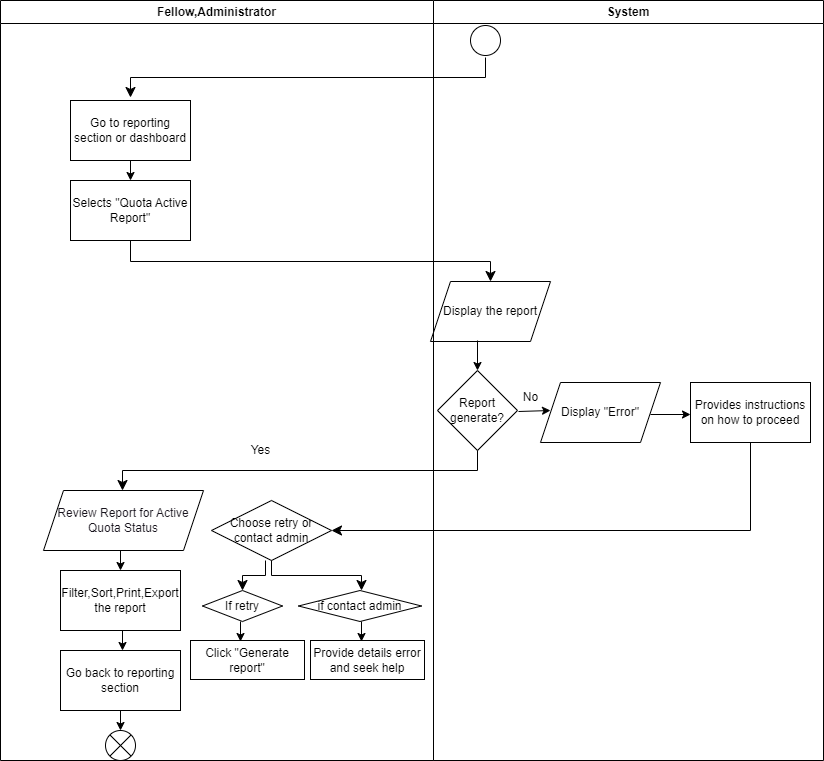

The diagram above was exported from draw.io. Its source (the exported page's mxGraphModel, read from the mxfile embedded in the PNG):
<mxGraphModel dx="1378" dy="725" grid="1" gridSize="10" guides="1" tooltips="1" connect="1" arrows="1" fold="1" page="1" pageScale="1" pageWidth="850" pageHeight="1100" math="0" shadow="0">
  <root>
    <mxCell id="0" />
    <mxCell id="1" parent="0" />
    <mxCell id="2" value="" style="ellipse;" parent="1" vertex="1">
      <mxGeometry x="500" y="25" width="30" height="30" as="geometry" />
    </mxCell>
    <mxCell id="3" value="" style="edgeStyle=elbowEdgeStyle;elbow=vertical;endArrow=classic;html=1;curved=0;rounded=0;endSize=8;startSize=8;" parent="1" edge="1">
      <mxGeometry width="50" height="50" relative="1" as="geometry">
        <mxPoint x="515" y="57" as="sourcePoint" />
        <mxPoint x="160" y="97" as="targetPoint" />
      </mxGeometry>
    </mxCell>
    <mxCell id="4" value="Go to reporting section or dashboard" style="rounded=0;whiteSpace=wrap;html=1;" parent="1" vertex="1">
      <mxGeometry x="100" y="100" width="120" height="60" as="geometry" />
    </mxCell>
    <mxCell id="5" value="" style="endArrow=classic;html=1;" parent="1" edge="1">
      <mxGeometry width="50" height="50" relative="1" as="geometry">
        <mxPoint x="160" y="160" as="sourcePoint" />
        <mxPoint x="160" y="180" as="targetPoint" />
      </mxGeometry>
    </mxCell>
    <mxCell id="6" value="Selects &quot;Quota Active Report&quot;" style="rounded=0;whiteSpace=wrap;html=1;" parent="1" vertex="1">
      <mxGeometry x="100" y="180" width="120" height="60" as="geometry" />
    </mxCell>
    <mxCell id="7" value="" style="edgeStyle=elbowEdgeStyle;elbow=vertical;endArrow=classic;html=1;curved=0;rounded=0;endSize=8;startSize=8;entryX=0.5;entryY=0;entryDx=0;entryDy=0;" parent="1" target="8" edge="1">
      <mxGeometry width="50" height="50" relative="1" as="geometry">
        <mxPoint x="160" y="240" as="sourcePoint" />
        <mxPoint x="520" y="260" as="targetPoint" />
        <Array as="points" />
      </mxGeometry>
    </mxCell>
    <mxCell id="8" value="Display the report" style="shape=parallelogram;perimeter=parallelogramPerimeter;whiteSpace=wrap;html=1;fixedSize=1;" parent="1" vertex="1">
      <mxGeometry x="460" y="281" width="120" height="60" as="geometry" />
    </mxCell>
    <mxCell id="9" value="" style="endArrow=classic;html=1;" parent="1" edge="1">
      <mxGeometry width="50" height="50" relative="1" as="geometry">
        <mxPoint x="507" y="340" as="sourcePoint" />
        <mxPoint x="507" y="370" as="targetPoint" />
      </mxGeometry>
    </mxCell>
    <mxCell id="10" value="Report generate?" style="rhombus;whiteSpace=wrap;html=1;" parent="1" vertex="1">
      <mxGeometry x="467" y="370" width="80" height="80" as="geometry" />
    </mxCell>
    <mxCell id="12" value="" style="edgeStyle=elbowEdgeStyle;elbow=vertical;endArrow=classic;html=1;curved=0;rounded=0;endSize=8;startSize=8;" parent="1" edge="1">
      <mxGeometry width="50" height="50" relative="1" as="geometry">
        <mxPoint x="507" y="450" as="sourcePoint" />
        <mxPoint x="152" y="490" as="targetPoint" />
      </mxGeometry>
    </mxCell>
    <mxCell id="13" value="&lt;font color=&quot;#18141d&quot;&gt;Review Report for Active Quota Status&lt;/font&gt;" style="shape=parallelogram;perimeter=parallelogramPerimeter;whiteSpace=wrap;html=1;fixedSize=1;fontFamily=Helvetica;fontSize=12;fontColor=rgb(240, 240, 240);align=center;strokeColor=#000000;fillColor=#FFFFFF;" parent="1" vertex="1">
      <mxGeometry x="73" y="490" width="160" height="60" as="geometry" />
    </mxCell>
    <mxCell id="14" value="" style="endArrow=classic;html=1;" parent="1" edge="1">
      <mxGeometry width="50" height="50" relative="1" as="geometry">
        <mxPoint x="150" y="550" as="sourcePoint" />
        <mxPoint x="150" y="570" as="targetPoint" />
      </mxGeometry>
    </mxCell>
    <mxCell id="15" value="Filter,Sort,Print,Export the report" style="rounded=0;whiteSpace=wrap;html=1;" parent="1" vertex="1">
      <mxGeometry x="90" y="570" width="120" height="60" as="geometry" />
    </mxCell>
    <mxCell id="17" value="" style="endArrow=classic;html=1;" parent="1" edge="1">
      <mxGeometry width="50" height="50" relative="1" as="geometry">
        <mxPoint x="152" y="630" as="sourcePoint" />
        <mxPoint x="152" y="650" as="targetPoint" />
      </mxGeometry>
    </mxCell>
    <mxCell id="18" value="Go back to reporting section" style="rounded=0;whiteSpace=wrap;html=1;" parent="1" vertex="1">
      <mxGeometry x="90" y="650" width="120" height="60" as="geometry" />
    </mxCell>
    <mxCell id="19" value="" style="endArrow=classic;html=1;" parent="1" edge="1">
      <mxGeometry width="50" height="50" relative="1" as="geometry">
        <mxPoint x="150" y="710" as="sourcePoint" />
        <mxPoint x="150" y="730" as="targetPoint" />
      </mxGeometry>
    </mxCell>
    <mxCell id="20" value="" style="shape=sumEllipse;perimeter=ellipsePerimeter;whiteSpace=wrap;html=1;backgroundOutline=1;" parent="1" vertex="1">
      <mxGeometry x="135" y="730" width="30" height="30" as="geometry" />
    </mxCell>
    <mxCell id="21" value="Yes" style="text;html=1;align=center;verticalAlign=middle;resizable=0;points=[];autosize=1;strokeColor=none;fillColor=none;" parent="1" vertex="1">
      <mxGeometry x="270" y="435" width="40" height="30" as="geometry" />
    </mxCell>
    <mxCell id="22" value="" style="endArrow=classic;html=1;" parent="1" edge="1">
      <mxGeometry width="50" height="50" relative="1" as="geometry">
        <mxPoint x="548" y="411" as="sourcePoint" />
        <mxPoint x="580" y="410" as="targetPoint" />
      </mxGeometry>
    </mxCell>
    <mxCell id="23" value="No" style="text;html=1;align=center;verticalAlign=middle;resizable=0;points=[];autosize=1;strokeColor=none;fillColor=none;" parent="1" vertex="1">
      <mxGeometry x="540" y="382" width="40" height="30" as="geometry" />
    </mxCell>
    <mxCell id="24" value="Display &quot;Error&quot;" style="shape=parallelogram;perimeter=parallelogramPerimeter;whiteSpace=wrap;html=1;fixedSize=1;" parent="1" vertex="1">
      <mxGeometry x="570" y="382" width="120" height="60" as="geometry" />
    </mxCell>
    <mxCell id="25" value="" style="endArrow=classic;html=1;" parent="1" edge="1">
      <mxGeometry width="50" height="50" relative="1" as="geometry">
        <mxPoint x="680" y="414" as="sourcePoint" />
        <mxPoint x="720" y="414" as="targetPoint" />
      </mxGeometry>
    </mxCell>
    <mxCell id="26" value="Provides instructions on how to proceed" style="rounded=0;whiteSpace=wrap;html=1;" parent="1" vertex="1">
      <mxGeometry x="720" y="382" width="120" height="60" as="geometry" />
    </mxCell>
    <mxCell id="38" value="Fellow,Administrator" style="swimlane;whiteSpace=wrap;html=1;" parent="1" vertex="1">
      <mxGeometry x="30" width="433" height="760" as="geometry" />
    </mxCell>
    <mxCell id="28" value="Choose retry or contact admin" style="rhombus;whiteSpace=wrap;html=1;fontFamily=Helvetica;fontSize=12;fontColor=default;align=center;strokeColor=default;fillColor=default;" parent="38" vertex="1">
      <mxGeometry x="211" y="500" width="120" height="60" as="geometry" />
    </mxCell>
    <mxCell id="29" value="" style="edgeStyle=elbowEdgeStyle;elbow=vertical;endArrow=classic;html=1;curved=0;rounded=0;endSize=8;startSize=8;entryX=0.375;entryY=0;entryDx=0;entryDy=0;entryPerimeter=0;" parent="38" edge="1">
      <mxGeometry width="50" height="50" relative="1" as="geometry">
        <mxPoint x="265" y="560" as="sourcePoint" />
        <mxPoint x="242" y="590" as="targetPoint" />
      </mxGeometry>
    </mxCell>
    <mxCell id="30" value="" style="edgeStyle=elbowEdgeStyle;elbow=vertical;endArrow=classic;html=1;curved=0;rounded=0;endSize=8;startSize=8;exitX=0.5;exitY=1;exitDx=0;exitDy=0;" parent="38" source="28" edge="1">
      <mxGeometry width="50" height="50" relative="1" as="geometry">
        <mxPoint x="311" y="560" as="sourcePoint" />
        <mxPoint x="361" y="590" as="targetPoint" />
      </mxGeometry>
    </mxCell>
    <mxCell id="31" value="If retry" style="rhombus;whiteSpace=wrap;html=1;" parent="38" vertex="1">
      <mxGeometry x="202" y="590" width="80" height="31" as="geometry" />
    </mxCell>
    <mxCell id="34" value="Click &quot;Generate report&quot;" style="rounded=0;whiteSpace=wrap;html=1;" parent="38" vertex="1">
      <mxGeometry x="190" y="640" width="114" height="39" as="geometry" />
    </mxCell>
    <mxCell id="33" value="" style="endArrow=classic;html=1;" parent="38" edge="1">
      <mxGeometry width="50" height="50" relative="1" as="geometry">
        <mxPoint x="240" y="621" as="sourcePoint" />
        <mxPoint x="240" y="641" as="targetPoint" />
      </mxGeometry>
    </mxCell>
    <mxCell id="32" value="if contact admin" style="rhombus;whiteSpace=wrap;html=1;" parent="38" vertex="1">
      <mxGeometry x="298" y="590" width="123" height="31" as="geometry" />
    </mxCell>
    <mxCell id="35" value="Provide details error and seek help" style="rounded=0;whiteSpace=wrap;html=1;" parent="38" vertex="1">
      <mxGeometry x="310" y="640" width="114" height="39" as="geometry" />
    </mxCell>
    <mxCell id="36" value="" style="endArrow=classic;html=1;" parent="38" edge="1">
      <mxGeometry width="50" height="50" relative="1" as="geometry">
        <mxPoint x="361" y="621" as="sourcePoint" />
        <mxPoint x="361" y="641" as="targetPoint" />
      </mxGeometry>
    </mxCell>
    <mxCell id="39" value="System" style="swimlane;whiteSpace=wrap;html=1;" parent="1" vertex="1">
      <mxGeometry x="463" width="390" height="760" as="geometry" />
    </mxCell>
    <mxCell id="27" value="" style="edgeStyle=elbowEdgeStyle;elbow=vertical;endArrow=classic;html=1;curved=0;rounded=0;endSize=8;startSize=8;entryX=1;entryY=0.5;entryDx=0;entryDy=0;" parent="1" source="26" target="28" edge="1">
      <mxGeometry width="50" height="50" relative="1" as="geometry">
        <mxPoint x="820" y="860" as="sourcePoint" />
        <mxPoint x="470" y="580" as="targetPoint" />
        <Array as="points">
          <mxPoint x="590" y="530" />
        </Array>
      </mxGeometry>
    </mxCell>
  </root>
</mxGraphModel>